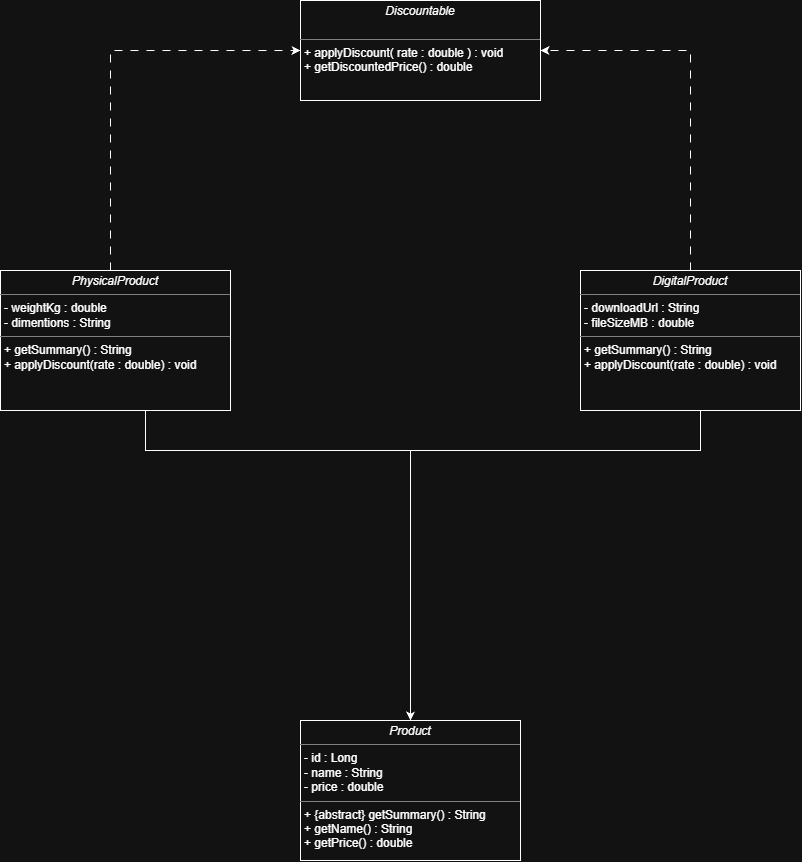

The diagram above was exported from draw.io. Its source (the exported page's mxGraphModel, read from the mxfile embedded in the PNG):
<mxGraphModel dx="3262" dy="1373" grid="1" gridSize="10" guides="1" tooltips="1" connect="1" arrows="1" fold="1" page="1" pageScale="1" pageWidth="850" pageHeight="1100" math="0" shadow="0">
  <root>
    <mxCell id="0" />
    <mxCell id="1" parent="0" />
    <mxCell id="g2MjWk3boEEd9RrO1R0O-3" parent="1" style="verticalAlign=top;align=left;overflow=fill;html=1;whiteSpace=wrap;" value="&lt;p style=&quot;margin:0px;margin-top:4px;text-align:center;&quot;&gt;&lt;i&gt;Product&lt;/i&gt;&lt;/p&gt;&lt;hr size=&quot;1&quot; style=&quot;border-style:solid;&quot;&gt;&lt;p style=&quot;margin:0px;margin-left:4px;&quot;&gt;- id : Long&lt;/p&gt;&lt;p style=&quot;margin:0px;margin-left:4px;&quot;&gt;- name : String&lt;/p&gt;&lt;p style=&quot;margin:0px;margin-left:4px;&quot;&gt;- price : double&lt;/p&gt;&lt;hr size=&quot;1&quot; style=&quot;border-style:solid;&quot;&gt;&lt;p style=&quot;margin:0px;margin-left:4px;&quot;&gt;+ {abstract} getSummary() : String&lt;/p&gt;&lt;p style=&quot;margin:0px;margin-left:4px;&quot;&gt;+ getName() : String&lt;/p&gt;&lt;p style=&quot;margin:0px;margin-left:4px;&quot;&gt;+ getPrice() : double&lt;/p&gt;" vertex="1">
      <mxGeometry height="140" width="220" x="-210" y="750" as="geometry" />
    </mxCell>
    <mxCell id="g2MjWk3boEEd9RrO1R0O-4" parent="1" style="verticalAlign=top;align=left;overflow=fill;html=1;whiteSpace=wrap;" value="&lt;p style=&quot;margin:0px;margin-top:4px;text-align:center;&quot;&gt;&lt;i&gt;Discountable&lt;/i&gt;&lt;/p&gt;&lt;p style=&quot;margin:0px;margin-left:4px;&quot;&gt;&lt;br&gt;&lt;/p&gt;&lt;hr size=&quot;1&quot; style=&quot;border-style:solid;&quot;&gt;&lt;p style=&quot;margin:0px;margin-left:4px;&quot;&gt;+ applyDiscount( rate : double ) : void&lt;/p&gt;&lt;p style=&quot;margin:0px;margin-left:4px;&quot;&gt;+ getDiscountedPrice() : double&lt;/p&gt;" vertex="1">
      <mxGeometry height="100" width="240" x="-210" y="30" as="geometry" />
    </mxCell>
    <mxCell id="g2MjWk3boEEd9RrO1R0O-8" edge="1" parent="1" source="g2MjWk3boEEd9RrO1R0O-5" style="edgeStyle=orthogonalEdgeStyle;rounded=0;orthogonalLoop=1;jettySize=auto;html=1;defaultLabelBackgroundColor=page;endArrow=none;endFill=0;">
      <mxGeometry relative="1" as="geometry">
        <Array as="points">
          <mxPoint x="190" y="480" />
        </Array>
        <mxPoint x="-100" y="480" as="targetPoint" />
      </mxGeometry>
    </mxCell>
    <mxCell id="g2MjWk3boEEd9RrO1R0O-12" edge="1" parent="1" source="g2MjWk3boEEd9RrO1R0O-5" style="edgeStyle=orthogonalEdgeStyle;rounded=0;orthogonalLoop=1;jettySize=auto;html=1;entryX=1;entryY=0.5;entryDx=0;entryDy=0;defaultLabelBackgroundColor=page;dashed=1;dashPattern=8 8;" target="g2MjWk3boEEd9RrO1R0O-4">
      <mxGeometry relative="1" as="geometry">
        <Array as="points">
          <mxPoint x="180" y="80" />
        </Array>
      </mxGeometry>
    </mxCell>
    <mxCell id="g2MjWk3boEEd9RrO1R0O-5" parent="1" style="verticalAlign=top;align=left;overflow=fill;html=1;whiteSpace=wrap;" value="&lt;p style=&quot;margin:0px;margin-top:4px;text-align:center;&quot;&gt;&lt;i&gt;DigitalProduct&lt;/i&gt;&lt;/p&gt;&lt;hr size=&quot;1&quot; style=&quot;border-style:solid;&quot;&gt;&lt;p style=&quot;margin:0px;margin-left:4px;&quot;&gt;- downloadUrl : String&lt;/p&gt;&lt;p style=&quot;margin:0px;margin-left:4px;&quot;&gt;- fileSizeMB : double&lt;/p&gt;&lt;hr size=&quot;1&quot; style=&quot;border-style:solid;&quot;&gt;&lt;p style=&quot;margin:0px;margin-left:4px;&quot;&gt;+ getSummary() : String&lt;/p&gt;&lt;p style=&quot;margin:0px;margin-left:4px;&quot;&gt;+ applyDiscount(rate : double) : void&lt;/p&gt;" vertex="1">
      <mxGeometry height="140" width="220" x="70" y="300" as="geometry" />
    </mxCell>
    <mxCell id="g2MjWk3boEEd9RrO1R0O-7" edge="1" parent="1" source="g2MjWk3boEEd9RrO1R0O-6" style="edgeStyle=orthogonalEdgeStyle;rounded=0;orthogonalLoop=1;jettySize=auto;html=1;entryX=0.5;entryY=0;entryDx=0;entryDy=0;defaultLabelBackgroundColor=page;" target="g2MjWk3boEEd9RrO1R0O-3">
      <mxGeometry relative="1" x="0.2331" as="geometry">
        <Array as="points">
          <mxPoint x="-365" y="480" />
          <mxPoint x="-100" y="480" />
          <mxPoint x="-100" y="750" />
        </Array>
      </mxGeometry>
    </mxCell>
    <mxCell id="g2MjWk3boEEd9RrO1R0O-11" edge="1" parent="1" source="g2MjWk3boEEd9RrO1R0O-6" style="edgeStyle=orthogonalEdgeStyle;rounded=0;orthogonalLoop=1;jettySize=auto;html=1;entryX=0;entryY=0.5;entryDx=0;entryDy=0;defaultLabelBackgroundColor=page;dashed=1;dashPattern=8 8;" target="g2MjWk3boEEd9RrO1R0O-4">
      <mxGeometry relative="1" as="geometry">
        <Array as="points">
          <mxPoint x="-400" y="80" />
        </Array>
      </mxGeometry>
    </mxCell>
    <mxCell id="g2MjWk3boEEd9RrO1R0O-6" parent="1" style="verticalAlign=top;align=left;overflow=fill;html=1;whiteSpace=wrap;" value="&lt;p style=&quot;margin:0px;margin-top:4px;text-align:center;&quot;&gt;&lt;i&gt;PhysicalProduct&lt;/i&gt;&lt;/p&gt;&lt;hr size=&quot;1&quot; style=&quot;border-style:solid;&quot;&gt;&lt;p style=&quot;margin:0px;margin-left:4px;&quot;&gt;- weightKg : double&lt;/p&gt;&lt;p style=&quot;margin:0px;margin-left:4px;&quot;&gt;- dimentions : String&lt;/p&gt;&lt;hr size=&quot;1&quot; style=&quot;border-style:solid;&quot;&gt;&lt;p style=&quot;margin:0px;margin-left:4px;&quot;&gt;+ getSummary() : String&lt;/p&gt;&lt;p style=&quot;margin:0px;margin-left:4px;&quot;&gt;+ applyDiscount(rate : double) : void&lt;/p&gt;" vertex="1">
      <mxGeometry height="140" width="230" x="-510" y="300" as="geometry" />
    </mxCell>
  </root>
</mxGraphModel>